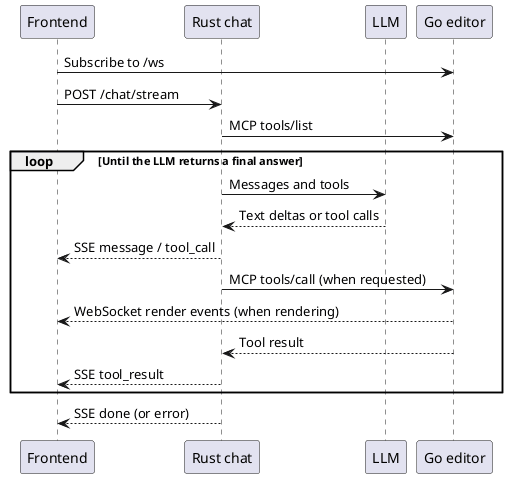

The diagram above was rendered by PlantUML. Its source (embedded in the PNG):
@startuml
participant Frontend as FE
participant "Rust chat" as Chat
participant LLM
participant "Go editor" as Go

FE -> Go: Subscribe to /ws
FE -> Chat: POST /chat/stream
Chat -> Go: MCP tools/list
loop Until the LLM returns a final answer
    Chat -> LLM: Messages and tools
    LLM --> Chat: Text deltas or tool calls
    Chat --> FE: SSE message / tool_call
    Chat -> Go: MCP tools/call (when requested)
    Go --> FE: WebSocket render events (when rendering)
    Go --> Chat: Tool result
    Chat --> FE: SSE tool_result
end
Chat --> FE: SSE done (or error)
@enduml